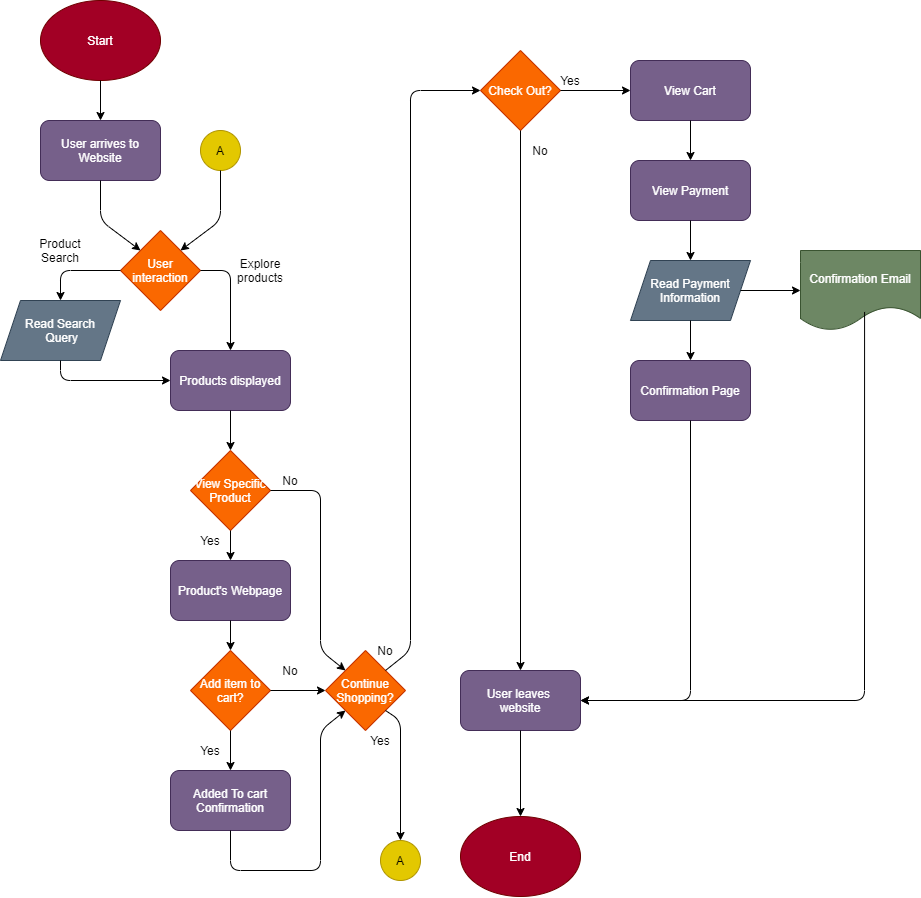

The diagram above was exported from draw.io. Its source (the exported page's mxGraphModel, read from the mxfile embedded in the PNG):
<mxGraphModel dx="1005" dy="4940" grid="1" gridSize="10" guides="1" tooltips="1" connect="1" arrows="1" fold="1" page="1" pageScale="1" pageWidth="1100" pageHeight="1700" background="#FFFFFF" math="0" shadow="0">
  <root>
    <mxCell id="0" />
    <mxCell id="1" parent="0" />
    <mxCell id="2" value="Start" style="ellipse;whiteSpace=wrap;html=1;fillColor=#a20025;strokeColor=#6F0000;fontColor=#ffffff;" parent="1" vertex="1">
      <mxGeometry x="120" y="-3320" width="120" height="80" as="geometry" />
    </mxCell>
    <mxCell id="3" value="" style="endArrow=classic;html=1;exitX=0.5;exitY=1;exitDx=0;exitDy=0;entryX=0.5;entryY=0;entryDx=0;entryDy=0;" parent="1" source="2" target="12" edge="1">
      <mxGeometry width="50" height="50" relative="1" as="geometry">
        <mxPoint x="64" y="-3170" as="sourcePoint" />
        <mxPoint x="220" y="-3140" as="targetPoint" />
      </mxGeometry>
    </mxCell>
    <mxCell id="4" value="User interaction" style="rhombus;whiteSpace=wrap;html=1;fillColor=#fa6800;strokeColor=#C73500;fontColor=#ffffff;" parent="1" vertex="1">
      <mxGeometry x="200" y="-3090" width="80" height="80" as="geometry" />
    </mxCell>
    <mxCell id="9" value="Product Search" style="text;html=1;strokeColor=none;fillColor=none;align=center;verticalAlign=middle;whiteSpace=wrap;rounded=0;" parent="1" vertex="1">
      <mxGeometry x="120" y="-3080" width="40" height="20" as="geometry" />
    </mxCell>
    <mxCell id="11" value="Explore products" style="text;html=1;strokeColor=none;fillColor=none;align=center;verticalAlign=middle;whiteSpace=wrap;rounded=0;" parent="1" vertex="1">
      <mxGeometry x="320" y="-3060" width="40" height="20" as="geometry" />
    </mxCell>
    <mxCell id="12" value="User arrives to Website" style="rounded=1;whiteSpace=wrap;html=1;fillColor=#76608a;strokeColor=#432D57;fontColor=#ffffff;" parent="1" vertex="1">
      <mxGeometry x="120" y="-3200" width="120" height="60" as="geometry" />
    </mxCell>
    <mxCell id="13" value="" style="endArrow=classic;html=1;exitX=0.5;exitY=1;exitDx=0;exitDy=0;entryX=0;entryY=0;entryDx=0;entryDy=0;" parent="1" source="12" target="4" edge="1">
      <mxGeometry width="50" height="50" relative="1" as="geometry">
        <mxPoint x="250" y="-3210" as="sourcePoint" />
        <mxPoint x="250" y="-3190" as="targetPoint" />
        <Array as="points">
          <mxPoint x="180" y="-3100" />
        </Array>
      </mxGeometry>
    </mxCell>
    <mxCell id="15" value="Read Search&lt;br&gt;&amp;nbsp;Query" style="shape=parallelogram;perimeter=parallelogramPerimeter;whiteSpace=wrap;html=1;fixedSize=1;fillColor=#647687;strokeColor=#314354;fontColor=#ffffff;" parent="1" vertex="1">
      <mxGeometry x="80" y="-3020" width="120" height="60" as="geometry" />
    </mxCell>
    <mxCell id="22" value="" style="edgeStyle=segmentEdgeStyle;endArrow=classic;html=1;exitX=0;exitY=0.5;exitDx=0;exitDy=0;entryX=0.5;entryY=0;entryDx=0;entryDy=0;" parent="1" source="4" target="15" edge="1">
      <mxGeometry width="50" height="50" relative="1" as="geometry">
        <mxPoint x="230" y="-2990" as="sourcePoint" />
        <mxPoint x="280" y="-3040" as="targetPoint" />
      </mxGeometry>
    </mxCell>
    <mxCell id="26" value="Products displayed" style="rounded=1;whiteSpace=wrap;html=1;fillColor=#76608a;strokeColor=#432D57;fontColor=#ffffff;" parent="1" vertex="1">
      <mxGeometry x="250" y="-2970" width="120" height="60" as="geometry" />
    </mxCell>
    <mxCell id="30" value="" style="endArrow=classic;html=1;exitX=0.5;exitY=1;exitDx=0;exitDy=0;entryX=0;entryY=0.5;entryDx=0;entryDy=0;" parent="1" source="15" target="26" edge="1">
      <mxGeometry width="50" height="50" relative="1" as="geometry">
        <mxPoint x="180" y="-2850" as="sourcePoint" />
        <mxPoint x="230" y="-2900" as="targetPoint" />
        <Array as="points">
          <mxPoint x="140" y="-2940" />
        </Array>
      </mxGeometry>
    </mxCell>
    <mxCell id="31" value="" style="endArrow=classic;html=1;exitX=0.5;exitY=1;exitDx=0;exitDy=0;entryX=0.5;entryY=0;entryDx=0;entryDy=0;" parent="1" source="26" target="32" edge="1">
      <mxGeometry width="50" height="50" relative="1" as="geometry">
        <mxPoint x="240" y="-2850" as="sourcePoint" />
        <mxPoint x="250" y="-2810" as="targetPoint" />
      </mxGeometry>
    </mxCell>
    <mxCell id="32" value="View Specific Product" style="rhombus;whiteSpace=wrap;html=1;fillColor=#fa6800;strokeColor=#C73500;fontColor=#ffffff;" parent="1" vertex="1">
      <mxGeometry x="270" y="-2870" width="80" height="80" as="geometry" />
    </mxCell>
    <mxCell id="33" value="" style="endArrow=classic;html=1;exitX=0.5;exitY=1;exitDx=0;exitDy=0;entryX=0.5;entryY=0;entryDx=0;entryDy=0;" parent="1" source="32" target="34" edge="1">
      <mxGeometry width="50" height="50" relative="1" as="geometry">
        <mxPoint x="250" y="-2720" as="sourcePoint" />
        <mxPoint x="330" y="-2690" as="targetPoint" />
      </mxGeometry>
    </mxCell>
    <mxCell id="34" value="Product's Webpage" style="rounded=1;whiteSpace=wrap;html=1;fillColor=#76608a;strokeColor=#432D57;fontColor=#ffffff;" parent="1" vertex="1">
      <mxGeometry x="250" y="-2760" width="120" height="60" as="geometry" />
    </mxCell>
    <mxCell id="35" value="" style="endArrow=classic;html=1;exitX=1;exitY=0.5;exitDx=0;exitDy=0;entryX=0.5;entryY=0;entryDx=0;entryDy=0;" parent="1" source="4" target="26" edge="1">
      <mxGeometry width="50" height="50" relative="1" as="geometry">
        <mxPoint x="210" y="-2980" as="sourcePoint" />
        <mxPoint x="260" y="-3030" as="targetPoint" />
        <Array as="points">
          <mxPoint x="310" y="-3050" />
        </Array>
      </mxGeometry>
    </mxCell>
    <mxCell id="36" value="Yes" style="text;html=1;strokeColor=none;fillColor=none;align=center;verticalAlign=middle;whiteSpace=wrap;rounded=0;" parent="1" vertex="1">
      <mxGeometry x="270" y="-2790" width="40" height="20" as="geometry" />
    </mxCell>
    <mxCell id="40" value="Continue Shopping?" style="rhombus;whiteSpace=wrap;html=1;fillColor=#fa6800;strokeColor=#C73500;fontColor=#ffffff;" parent="1" vertex="1">
      <mxGeometry x="405" y="-2670" width="80" height="80" as="geometry" />
    </mxCell>
    <mxCell id="41" value="Add item to cart?" style="rhombus;whiteSpace=wrap;html=1;fillColor=#fa6800;strokeColor=#C73500;fontColor=#ffffff;" parent="1" vertex="1">
      <mxGeometry x="270" y="-2670" width="80" height="80" as="geometry" />
    </mxCell>
    <mxCell id="42" value="" style="endArrow=classic;html=1;exitX=0.5;exitY=1;exitDx=0;exitDy=0;entryX=0.5;entryY=0;entryDx=0;entryDy=0;" parent="1" source="34" target="41" edge="1">
      <mxGeometry width="50" height="50" relative="1" as="geometry">
        <mxPoint x="340" y="-2630" as="sourcePoint" />
        <mxPoint x="390" y="-2680" as="targetPoint" />
      </mxGeometry>
    </mxCell>
    <mxCell id="43" value="Yes" style="text;html=1;strokeColor=none;fillColor=none;align=center;verticalAlign=middle;whiteSpace=wrap;rounded=0;" parent="1" vertex="1">
      <mxGeometry x="270" y="-2580" width="40" height="20" as="geometry" />
    </mxCell>
    <mxCell id="44" value="Added To cart Confirmation" style="rounded=1;whiteSpace=wrap;html=1;fillColor=#76608a;strokeColor=#432D57;fontColor=#ffffff;" parent="1" vertex="1">
      <mxGeometry x="250" y="-2550" width="120" height="60" as="geometry" />
    </mxCell>
    <mxCell id="45" value="" style="endArrow=classic;html=1;exitX=0.5;exitY=1;exitDx=0;exitDy=0;" parent="1" source="41" target="44" edge="1">
      <mxGeometry width="50" height="50" relative="1" as="geometry">
        <mxPoint x="370" y="-2570" as="sourcePoint" />
        <mxPoint x="390" y="-2500" as="targetPoint" />
      </mxGeometry>
    </mxCell>
    <mxCell id="46" value="" style="endArrow=classic;html=1;exitX=0.5;exitY=1;exitDx=0;exitDy=0;entryX=0;entryY=1;entryDx=0;entryDy=0;" parent="1" source="44" target="40" edge="1">
      <mxGeometry width="50" height="50" relative="1" as="geometry">
        <mxPoint x="370" y="-2490" as="sourcePoint" />
        <mxPoint x="470" y="-2540" as="targetPoint" />
        <Array as="points">
          <mxPoint x="310" y="-2450" />
          <mxPoint x="400" y="-2450" />
          <mxPoint x="400" y="-2590" />
        </Array>
      </mxGeometry>
    </mxCell>
    <mxCell id="47" value="" style="endArrow=classic;html=1;exitX=1;exitY=0.5;exitDx=0;exitDy=0;entryX=0;entryY=0.5;entryDx=0;entryDy=0;" parent="1" source="41" target="40" edge="1">
      <mxGeometry width="50" height="50" relative="1" as="geometry">
        <mxPoint x="390" y="-2640" as="sourcePoint" />
        <mxPoint x="410" y="-2630" as="targetPoint" />
      </mxGeometry>
    </mxCell>
    <mxCell id="48" value="No" style="text;html=1;strokeColor=none;fillColor=none;align=center;verticalAlign=middle;whiteSpace=wrap;rounded=0;" parent="1" vertex="1">
      <mxGeometry x="350" y="-2660" width="40" height="20" as="geometry" />
    </mxCell>
    <mxCell id="53" value="" style="endArrow=classic;html=1;exitX=1;exitY=0.5;exitDx=0;exitDy=0;entryX=0;entryY=0;entryDx=0;entryDy=0;" parent="1" source="32" target="40" edge="1">
      <mxGeometry width="50" height="50" relative="1" as="geometry">
        <mxPoint x="360" y="-2830" as="sourcePoint" />
        <mxPoint x="410" y="-2880" as="targetPoint" />
        <Array as="points">
          <mxPoint x="400" y="-2830" />
          <mxPoint x="400" y="-2670" />
        </Array>
      </mxGeometry>
    </mxCell>
    <mxCell id="56" value="" style="endArrow=classic;html=1;exitX=1;exitY=0;exitDx=0;exitDy=0;entryX=0;entryY=0.5;entryDx=0;entryDy=0;" parent="1" source="40" target="59" edge="1">
      <mxGeometry width="50" height="50" relative="1" as="geometry">
        <mxPoint x="520" y="-2460" as="sourcePoint" />
        <mxPoint x="510" y="-3240" as="targetPoint" />
        <Array as="points">
          <mxPoint x="490" y="-2670" />
          <mxPoint x="490" y="-3230" />
        </Array>
      </mxGeometry>
    </mxCell>
    <mxCell id="57" value="" style="endArrow=classic;html=1;exitX=1;exitY=1;exitDx=0;exitDy=0;entryX=0.5;entryY=0;entryDx=0;entryDy=0;" parent="1" source="40" target="58" edge="1">
      <mxGeometry width="50" height="50" relative="1" as="geometry">
        <mxPoint x="480" y="-2590" as="sourcePoint" />
        <mxPoint x="480" y="-2470" as="targetPoint" />
        <Array as="points">
          <mxPoint x="480" y="-2600" />
        </Array>
      </mxGeometry>
    </mxCell>
    <mxCell id="58" value="A" style="ellipse;whiteSpace=wrap;html=1;aspect=fixed;fillColor=#e3c800;strokeColor=#B09500;fontColor=#000000;" parent="1" vertex="1">
      <mxGeometry x="460" y="-2480" width="40" height="40" as="geometry" />
    </mxCell>
    <mxCell id="59" value="Check Out?" style="rhombus;whiteSpace=wrap;html=1;fillColor=#fa6800;strokeColor=#C73500;fontColor=#ffffff;" parent="1" vertex="1">
      <mxGeometry x="560" y="-3270" width="80" height="80" as="geometry" />
    </mxCell>
    <mxCell id="60" value="" style="endArrow=classic;html=1;exitX=0.5;exitY=1;exitDx=0;exitDy=0;" parent="1" source="59" target="61" edge="1">
      <mxGeometry width="50" height="50" relative="1" as="geometry">
        <mxPoint x="560" y="-3130" as="sourcePoint" />
        <mxPoint x="700" y="-3230" as="targetPoint" />
      </mxGeometry>
    </mxCell>
    <mxCell id="61" value="User leaves &lt;br&gt;website" style="rounded=1;whiteSpace=wrap;html=1;fillColor=#76608a;strokeColor=#432D57;fontColor=#ffffff;" parent="1" vertex="1">
      <mxGeometry x="540" y="-2650" width="120" height="60" as="geometry" />
    </mxCell>
    <mxCell id="62" value="End" style="ellipse;whiteSpace=wrap;html=1;fillColor=#a20025;strokeColor=#6F0000;fontColor=#ffffff;" parent="1" vertex="1">
      <mxGeometry x="540" y="-2504" width="120" height="80" as="geometry" />
    </mxCell>
    <mxCell id="63" value="" style="endArrow=classic;html=1;entryX=0.5;entryY=0;entryDx=0;entryDy=0;exitX=0.5;exitY=1;exitDx=0;exitDy=0;" parent="1" source="61" target="62" edge="1">
      <mxGeometry width="50" height="50" relative="1" as="geometry">
        <mxPoint x="520" y="-2650" as="sourcePoint" />
        <mxPoint x="570" y="-2700" as="targetPoint" />
      </mxGeometry>
    </mxCell>
    <mxCell id="64" value="No" style="text;html=1;strokeColor=none;fillColor=none;align=center;verticalAlign=middle;whiteSpace=wrap;rounded=0;" parent="1" vertex="1">
      <mxGeometry x="600" y="-3180" width="40" height="20" as="geometry" />
    </mxCell>
    <mxCell id="66" value="View Cart" style="rounded=1;whiteSpace=wrap;html=1;fillColor=#76608a;strokeColor=#432D57;fontColor=#ffffff;" parent="1" vertex="1">
      <mxGeometry x="710" y="-3260" width="120" height="60" as="geometry" />
    </mxCell>
    <mxCell id="67" value="" style="endArrow=classic;html=1;exitX=1;exitY=0.5;exitDx=0;exitDy=0;" parent="1" source="59" edge="1">
      <mxGeometry width="50" height="50" relative="1" as="geometry">
        <mxPoint x="680" y="-3170" as="sourcePoint" />
        <mxPoint x="710" y="-3230" as="targetPoint" />
      </mxGeometry>
    </mxCell>
    <mxCell id="70" value="View Payment" style="rounded=1;whiteSpace=wrap;html=1;fillColor=#76608a;strokeColor=#432D57;fontColor=#ffffff;" parent="1" vertex="1">
      <mxGeometry x="710" y="-3160" width="120" height="60" as="geometry" />
    </mxCell>
    <mxCell id="71" value="Read Payment Information" style="shape=parallelogram;perimeter=parallelogramPerimeter;whiteSpace=wrap;html=1;fixedSize=1;fillColor=#647687;strokeColor=#314354;fontColor=#ffffff;" parent="1" vertex="1">
      <mxGeometry x="710" y="-3060" width="120" height="60" as="geometry" />
    </mxCell>
    <mxCell id="72" value="Confirmation Page" style="rounded=1;whiteSpace=wrap;html=1;fillColor=#76608a;strokeColor=#432D57;fontColor=#ffffff;" parent="1" vertex="1">
      <mxGeometry x="710" y="-2960" width="120" height="60" as="geometry" />
    </mxCell>
    <mxCell id="73" value="Confirmation Email" style="shape=document;whiteSpace=wrap;html=1;boundedLbl=1;fillColor=#6d8764;strokeColor=#3A5431;fontColor=#ffffff;" parent="1" vertex="1">
      <mxGeometry x="880" y="-3070" width="120" height="80" as="geometry" />
    </mxCell>
    <mxCell id="74" value="" style="endArrow=classic;html=1;exitX=0.5;exitY=1;exitDx=0;exitDy=0;entryX=0.5;entryY=0;entryDx=0;entryDy=0;" parent="1" source="66" target="70" edge="1">
      <mxGeometry width="50" height="50" relative="1" as="geometry">
        <mxPoint x="740" y="-2970" as="sourcePoint" />
        <mxPoint x="770" y="-3160" as="targetPoint" />
      </mxGeometry>
    </mxCell>
    <mxCell id="75" value="" style="endArrow=classic;html=1;exitX=0.5;exitY=1;exitDx=0;exitDy=0;entryX=0.5;entryY=0;entryDx=0;entryDy=0;" parent="1" source="70" target="71" edge="1">
      <mxGeometry width="50" height="50" relative="1" as="geometry">
        <mxPoint x="750" y="-3000" as="sourcePoint" />
        <mxPoint x="800" y="-3050" as="targetPoint" />
      </mxGeometry>
    </mxCell>
    <mxCell id="76" value="" style="endArrow=classic;html=1;exitX=0.5;exitY=1;exitDx=0;exitDy=0;entryX=0.5;entryY=0;entryDx=0;entryDy=0;" parent="1" source="71" target="72" edge="1">
      <mxGeometry width="50" height="50" relative="1" as="geometry">
        <mxPoint x="750" y="-3000" as="sourcePoint" />
        <mxPoint x="800" y="-3050" as="targetPoint" />
      </mxGeometry>
    </mxCell>
    <mxCell id="77" value="" style="endArrow=classic;html=1;exitX=0.5;exitY=1;exitDx=0;exitDy=0;entryX=1;entryY=0.5;entryDx=0;entryDy=0;" parent="1" source="72" target="61" edge="1">
      <mxGeometry width="50" height="50" relative="1" as="geometry">
        <mxPoint x="620" y="-2860" as="sourcePoint" />
        <mxPoint x="670" y="-2910" as="targetPoint" />
        <Array as="points">
          <mxPoint x="770" y="-2620" />
        </Array>
      </mxGeometry>
    </mxCell>
    <mxCell id="79" value="A" style="ellipse;whiteSpace=wrap;html=1;aspect=fixed;fillColor=#e3c800;strokeColor=#B09500;fontColor=#000000;" parent="1" vertex="1">
      <mxGeometry x="280" y="-3190" width="40" height="40" as="geometry" />
    </mxCell>
    <mxCell id="82" value="" style="endArrow=classic;html=1;exitX=1;exitY=0.5;exitDx=0;exitDy=0;entryX=0;entryY=0.5;entryDx=0;entryDy=0;" parent="1" source="71" target="73" edge="1">
      <mxGeometry width="50" height="50" relative="1" as="geometry">
        <mxPoint x="810" y="-2960" as="sourcePoint" />
        <mxPoint x="860" y="-3010" as="targetPoint" />
      </mxGeometry>
    </mxCell>
    <mxCell id="83" value="" style="endArrow=classic;html=1;exitX=0.534;exitY=0.768;exitDx=0;exitDy=0;exitPerimeter=0;" parent="1" source="73" edge="1">
      <mxGeometry width="50" height="50" relative="1" as="geometry">
        <mxPoint x="920" y="-2770" as="sourcePoint" />
        <mxPoint x="660" y="-2620" as="targetPoint" />
        <Array as="points">
          <mxPoint x="944" y="-2620" />
        </Array>
      </mxGeometry>
    </mxCell>
    <mxCell id="84" value="Yes" style="text;html=1;strokeColor=none;fillColor=none;align=center;verticalAlign=middle;whiteSpace=wrap;rounded=0;" parent="1" vertex="1">
      <mxGeometry x="440" y="-2590" width="40" height="20" as="geometry" />
    </mxCell>
    <mxCell id="85" value="No" style="text;html=1;strokeColor=none;fillColor=none;align=center;verticalAlign=middle;whiteSpace=wrap;rounded=0;" parent="1" vertex="1">
      <mxGeometry x="445" y="-2680" width="40" height="20" as="geometry" />
    </mxCell>
    <mxCell id="86" value="Yes" style="text;html=1;strokeColor=none;fillColor=none;align=center;verticalAlign=middle;whiteSpace=wrap;rounded=0;" parent="1" vertex="1">
      <mxGeometry x="630" y="-3250" width="40" height="20" as="geometry" />
    </mxCell>
    <mxCell id="88" value="" style="endArrow=classic;html=1;entryX=1;entryY=0;entryDx=0;entryDy=0;exitX=0.5;exitY=1;exitDx=0;exitDy=0;" parent="1" source="79" target="4" edge="1">
      <mxGeometry width="50" height="50" relative="1" as="geometry">
        <mxPoint x="300" y="-3140" as="sourcePoint" />
        <mxPoint x="300" y="-3080" as="targetPoint" />
        <Array as="points">
          <mxPoint x="300" y="-3100" />
        </Array>
      </mxGeometry>
    </mxCell>
    <mxCell id="89" value="No" style="text;html=1;strokeColor=none;fillColor=none;align=center;verticalAlign=middle;whiteSpace=wrap;rounded=0;" parent="1" vertex="1">
      <mxGeometry x="350" y="-2850" width="40" height="20" as="geometry" />
    </mxCell>
  </root>
</mxGraphModel>